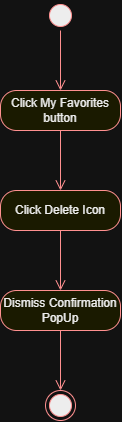

The diagram above was exported from draw.io. Its source (the exported page's mxGraphModel, read from the mxfile embedded in the PNG):
<mxGraphModel dx="985" dy="622" grid="1" gridSize="10" guides="1" tooltips="1" connect="1" arrows="1" fold="1" page="1" pageScale="1" pageWidth="850" pageHeight="1100" math="0" shadow="0">
  <root>
    <mxCell id="0" />
    <mxCell id="1" parent="0" />
    <mxCell id="rFJfHsrN-JS4JAuQG2kB-1" parent="1" style="ellipse;html=1;shape=startState;fillColor=#000000;strokeColor=#ff0000;" value="" vertex="1">
      <mxGeometry height="30" width="30" x="100" y="70" as="geometry" />
    </mxCell>
    <mxCell id="rFJfHsrN-JS4JAuQG2kB-2" edge="1" parent="1" source="rFJfHsrN-JS4JAuQG2kB-1" style="edgeStyle=orthogonalEdgeStyle;html=1;verticalAlign=bottom;endArrow=open;endSize=8;strokeColor=#ff0000;rounded=0;" value="">
      <mxGeometry relative="1" as="geometry">
        <mxPoint x="115" y="160" as="targetPoint" />
      </mxGeometry>
    </mxCell>
    <mxCell id="rFJfHsrN-JS4JAuQG2kB-3" parent="1" style="rounded=1;whiteSpace=wrap;html=1;arcSize=40;fontColor=#000000;fillColor=#ffffc0;strokeColor=#ff0000;" value="Click My Favorites button" vertex="1">
      <mxGeometry height="40" width="120" x="55" y="160" as="geometry" />
    </mxCell>
    <mxCell id="rFJfHsrN-JS4JAuQG2kB-4" edge="1" parent="1" source="rFJfHsrN-JS4JAuQG2kB-3" style="edgeStyle=orthogonalEdgeStyle;html=1;verticalAlign=bottom;endArrow=open;endSize=8;strokeColor=#ff0000;rounded=0;" value="">
      <mxGeometry relative="1" as="geometry">
        <mxPoint x="115" y="260" as="targetPoint" />
      </mxGeometry>
    </mxCell>
    <mxCell id="rFJfHsrN-JS4JAuQG2kB-5" parent="1" style="rounded=1;whiteSpace=wrap;html=1;arcSize=40;fontColor=#000000;fillColor=#ffffc0;strokeColor=#ff0000;" value="Click Delete Icon" vertex="1">
      <mxGeometry height="40" width="120" x="55" y="260" as="geometry" />
    </mxCell>
    <mxCell id="rFJfHsrN-JS4JAuQG2kB-6" edge="1" parent="1" source="rFJfHsrN-JS4JAuQG2kB-5" style="edgeStyle=orthogonalEdgeStyle;html=1;verticalAlign=bottom;endArrow=open;endSize=8;strokeColor=#ff0000;rounded=0;" value="">
      <mxGeometry relative="1" as="geometry">
        <mxPoint x="115" y="360" as="targetPoint" />
      </mxGeometry>
    </mxCell>
    <mxCell id="rFJfHsrN-JS4JAuQG2kB-7" parent="1" style="rounded=1;whiteSpace=wrap;html=1;arcSize=40;fontColor=#000000;fillColor=#ffffc0;strokeColor=#ff0000;" value="Dismiss Confirmation PopUp" vertex="1">
      <mxGeometry height="40" width="120" x="55" y="360" as="geometry" />
    </mxCell>
    <mxCell id="rFJfHsrN-JS4JAuQG2kB-8" edge="1" parent="1" source="rFJfHsrN-JS4JAuQG2kB-7" style="edgeStyle=orthogonalEdgeStyle;html=1;verticalAlign=bottom;endArrow=open;endSize=8;strokeColor=#ff0000;rounded=0;" value="">
      <mxGeometry relative="1" as="geometry">
        <mxPoint x="115" y="460" as="targetPoint" />
      </mxGeometry>
    </mxCell>
    <mxCell id="rFJfHsrN-JS4JAuQG2kB-9" parent="1" style="ellipse;html=1;shape=endState;fillColor=#000000;strokeColor=#ff0000;" value="" vertex="1">
      <mxGeometry height="30" width="30" x="100" y="460" as="geometry" />
    </mxCell>
  </root>
</mxGraphModel>